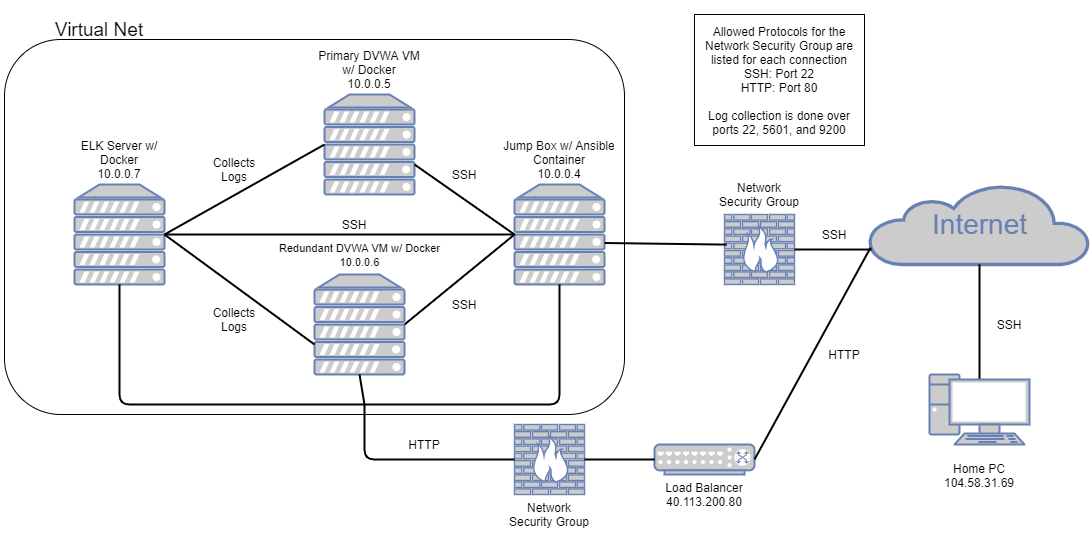

The diagram above was exported from draw.io. Its source (the exported page's mxGraphModel, read from the mxfile embedded in the PNG):
<mxGraphModel dx="1422" dy="802" grid="1" gridSize="10" guides="1" tooltips="1" connect="1" arrows="1" fold="1" page="1" pageScale="1" pageWidth="1100" pageHeight="850" background="#ffffff" math="0" shadow="0">
  <root>
    <mxCell id="0" />
    <mxCell id="1" parent="0" />
    <mxCell id="7c3789c024ecab99-8" value="" style="fontColor=#0066CC;verticalAlign=top;verticalLabelPosition=bottom;labelPosition=center;align=center;html=1;fillColor=#CCCCCC;strokeColor=#6881B3;gradientColor=none;gradientDirection=north;strokeWidth=2;shape=mxgraph.networks.firewall;rounded=0;shadow=0;comic=0;" parent="1" vertex="1">
      <mxGeometry x="1710" y="880" width="70" height="70" as="geometry" />
    </mxCell>
    <mxCell id="7c3789c024ecab99-53" value="Internet" style="html=1;fillColor=#CCCCCC;strokeColor=#6881B3;gradientColor=none;gradientDirection=north;strokeWidth=2;shape=mxgraph.networks.cloud;fontColor=#6881B3;rounded=0;shadow=0;comic=0;align=center;fontSize=28;" parent="1" vertex="1">
      <mxGeometry x="1855" y="850" width="220" height="80" as="geometry" />
    </mxCell>
    <mxCell id="7c3789c024ecab99-56" style="edgeStyle=none;html=1;labelBackgroundColor=none;endArrow=none;endFill=0;strokeWidth=2;fontFamily=Verdana;fontSize=28;fontColor=#6881B3;entryX=0.009;entryY=0.813;entryDx=0;entryDy=0;entryPerimeter=0;exitX=1;exitY=0.5;exitDx=0;exitDy=0;exitPerimeter=0;" parent="1" source="7c3789c024ecab99-8" target="7c3789c024ecab99-53" edge="1">
      <mxGeometry relative="1" as="geometry">
        <mxPoint x="1840" y="922" as="targetPoint" />
      </mxGeometry>
    </mxCell>
    <mxCell id="BqNB351qMkcEsELiVxVV-2" style="edgeStyle=orthogonalEdgeStyle;rounded=1;orthogonalLoop=1;jettySize=auto;html=1;strokeWidth=2;exitX=0.5;exitY=0.07;exitDx=0;exitDy=0;exitPerimeter=0;endArrow=none;endFill=0;" edge="1" parent="1" source="BqNB351qMkcEsELiVxVV-1" target="7c3789c024ecab99-53">
      <mxGeometry relative="1" as="geometry" />
    </mxCell>
    <mxCell id="BqNB351qMkcEsELiVxVV-1" value="" style="fontColor=#0066CC;verticalAlign=top;verticalLabelPosition=bottom;labelPosition=center;align=center;html=1;outlineConnect=0;fillColor=#CCCCCC;strokeColor=#6881B3;gradientColor=none;gradientDirection=north;strokeWidth=2;shape=mxgraph.networks.pc;" vertex="1" parent="1">
      <mxGeometry x="1915" y="1040" width="100" height="70" as="geometry" />
    </mxCell>
    <mxCell id="BqNB351qMkcEsELiVxVV-3" value="Home PC&lt;br&gt;104.58.31.69" style="text;html=1;strokeColor=none;fillColor=none;align=center;verticalAlign=middle;whiteSpace=wrap;rounded=0;" vertex="1" parent="1">
      <mxGeometry x="1900" y="1110" width="130" height="61" as="geometry" />
    </mxCell>
    <mxCell id="BqNB351qMkcEsELiVxVV-6" value="Network Security Group" style="text;html=1;strokeColor=none;fillColor=none;align=center;verticalAlign=middle;whiteSpace=wrap;rounded=0;" vertex="1" parent="1">
      <mxGeometry x="1700" y="830" width="90" height="60" as="geometry" />
    </mxCell>
    <mxCell id="BqNB351qMkcEsELiVxVV-7" value="" style="fontColor=#0066CC;verticalAlign=top;verticalLabelPosition=bottom;labelPosition=center;align=center;html=1;outlineConnect=0;fillColor=#CCCCCC;strokeColor=#6881B3;gradientColor=none;gradientDirection=north;strokeWidth=2;shape=mxgraph.networks.server;" vertex="1" parent="1">
      <mxGeometry x="1500" y="850" width="90" height="100" as="geometry" />
    </mxCell>
    <mxCell id="BqNB351qMkcEsELiVxVV-8" value="" style="endArrow=none;html=1;strokeWidth=2;entryX=0.03;entryY=0.43;entryDx=0;entryDy=0;entryPerimeter=0;exitX=1;exitY=0.585;exitDx=0;exitDy=0;exitPerimeter=0;" edge="1" parent="1" source="BqNB351qMkcEsELiVxVV-7" target="7c3789c024ecab99-8">
      <mxGeometry width="50" height="50" relative="1" as="geometry">
        <mxPoint x="1510" y="940" as="sourcePoint" />
        <mxPoint x="1560" y="890" as="targetPoint" />
      </mxGeometry>
    </mxCell>
    <mxCell id="BqNB351qMkcEsELiVxVV-9" value="Jump Box w/ Ansible Container&lt;br&gt;10.0.0.4" style="text;html=1;strokeColor=none;fillColor=none;align=center;verticalAlign=middle;whiteSpace=wrap;rounded=0;" vertex="1" parent="1">
      <mxGeometry x="1485" y="790" width="120" height="70" as="geometry" />
    </mxCell>
    <mxCell id="BqNB351qMkcEsELiVxVV-10" value="" style="fontColor=#0066CC;verticalAlign=top;verticalLabelPosition=bottom;labelPosition=center;align=center;html=1;outlineConnect=0;fillColor=#CCCCCC;strokeColor=#6881B3;gradientColor=none;gradientDirection=north;strokeWidth=2;shape=mxgraph.networks.server;" vertex="1" parent="1">
      <mxGeometry x="1310" y="760" width="90" height="100" as="geometry" />
    </mxCell>
    <mxCell id="BqNB351qMkcEsELiVxVV-11" value="" style="fontColor=#0066CC;verticalAlign=top;verticalLabelPosition=bottom;labelPosition=center;align=center;html=1;outlineConnect=0;fillColor=#CCCCCC;strokeColor=#6881B3;gradientColor=none;gradientDirection=north;strokeWidth=2;shape=mxgraph.networks.server;" vertex="1" parent="1">
      <mxGeometry x="1300" y="940" width="90" height="100" as="geometry" />
    </mxCell>
    <mxCell id="BqNB351qMkcEsELiVxVV-12" value="" style="endArrow=none;html=1;strokeWidth=2;exitX=1;exitY=0.7;exitDx=0;exitDy=0;exitPerimeter=0;entryX=0;entryY=0.5;entryDx=0;entryDy=0;entryPerimeter=0;" edge="1" parent="1" source="BqNB351qMkcEsELiVxVV-10" target="BqNB351qMkcEsELiVxVV-7">
      <mxGeometry width="50" height="50" relative="1" as="geometry">
        <mxPoint x="1420" y="840" as="sourcePoint" />
        <mxPoint x="1470" y="790" as="targetPoint" />
      </mxGeometry>
    </mxCell>
    <mxCell id="BqNB351qMkcEsELiVxVV-13" value="" style="endArrow=none;html=1;strokeWidth=2;exitX=1;exitY=0.5;exitDx=0;exitDy=0;exitPerimeter=0;" edge="1" parent="1" source="BqNB351qMkcEsELiVxVV-11">
      <mxGeometry width="50" height="50" relative="1" as="geometry">
        <mxPoint x="1410" y="840" as="sourcePoint" />
        <mxPoint x="1500" y="900" as="targetPoint" />
      </mxGeometry>
    </mxCell>
    <mxCell id="BqNB351qMkcEsELiVxVV-15" value="Primary DVWA VM w/ Docker&lt;br&gt;10.0.0.5" style="text;html=1;strokeColor=none;fillColor=none;align=center;verticalAlign=middle;whiteSpace=wrap;rounded=0;" vertex="1" parent="1">
      <mxGeometry x="1300" y="710" width="110" height="50" as="geometry" />
    </mxCell>
    <mxCell id="BqNB351qMkcEsELiVxVV-16" value="&lt;font style=&quot;font-size: 11px&quot;&gt;Redundant DVWA VM w/ Docker&lt;br&gt;10.0.0.6&lt;/font&gt;" style="text;html=1;strokeColor=none;fillColor=none;align=center;verticalAlign=middle;whiteSpace=wrap;rounded=0;" vertex="1" parent="1">
      <mxGeometry x="1263.75" y="900" width="162.5" height="40" as="geometry" />
    </mxCell>
    <mxCell id="BqNB351qMkcEsELiVxVV-17" value="" style="fontColor=#0066CC;verticalAlign=top;verticalLabelPosition=bottom;labelPosition=center;align=center;html=1;outlineConnect=0;fillColor=#CCCCCC;strokeColor=#6881B3;gradientColor=none;gradientDirection=north;strokeWidth=2;shape=mxgraph.networks.server;" vertex="1" parent="1">
      <mxGeometry x="1060" y="850" width="90" height="100" as="geometry" />
    </mxCell>
    <mxCell id="BqNB351qMkcEsELiVxVV-18" value="" style="endArrow=none;html=1;strokeWidth=2;entryX=0;entryY=0.5;entryDx=0;entryDy=0;entryPerimeter=0;" edge="1" parent="1" source="BqNB351qMkcEsELiVxVV-17" target="BqNB351qMkcEsELiVxVV-7">
      <mxGeometry width="50" height="50" relative="1" as="geometry">
        <mxPoint x="1510" y="940" as="sourcePoint" />
        <mxPoint x="1560" y="890" as="targetPoint" />
      </mxGeometry>
    </mxCell>
    <mxCell id="BqNB351qMkcEsELiVxVV-19" value="ELK Server w/ Docker&lt;br&gt;10.0.0.7" style="text;html=1;strokeColor=none;fillColor=none;align=center;verticalAlign=middle;whiteSpace=wrap;rounded=0;" vertex="1" parent="1">
      <mxGeometry x="1050" y="805" width="110" height="40" as="geometry" />
    </mxCell>
    <mxCell id="BqNB351qMkcEsELiVxVV-20" value="" style="endArrow=none;html=1;strokeWidth=2;entryX=1;entryY=0.5;entryDx=0;entryDy=0;entryPerimeter=0;exitX=0;exitY=0.7;exitDx=0;exitDy=0;exitPerimeter=0;" edge="1" parent="1" source="BqNB351qMkcEsELiVxVV-11" target="BqNB351qMkcEsELiVxVV-17">
      <mxGeometry width="50" height="50" relative="1" as="geometry">
        <mxPoint x="1200" y="1050" as="sourcePoint" />
        <mxPoint x="1250" y="1000" as="targetPoint" />
      </mxGeometry>
    </mxCell>
    <mxCell id="BqNB351qMkcEsELiVxVV-22" value="" style="endArrow=none;html=1;strokeWidth=2;entryX=0;entryY=0.5;entryDx=0;entryDy=0;entryPerimeter=0;exitX=1;exitY=0.5;exitDx=0;exitDy=0;exitPerimeter=0;" edge="1" parent="1" source="BqNB351qMkcEsELiVxVV-17" target="BqNB351qMkcEsELiVxVV-10">
      <mxGeometry width="50" height="50" relative="1" as="geometry">
        <mxPoint x="1250" y="890" as="sourcePoint" />
        <mxPoint x="1560" y="890" as="targetPoint" />
      </mxGeometry>
    </mxCell>
    <mxCell id="BqNB351qMkcEsELiVxVV-24" value="" style="fontColor=#0066CC;verticalAlign=top;verticalLabelPosition=bottom;labelPosition=center;align=center;html=1;outlineConnect=0;fillColor=#CCCCCC;strokeColor=#6881B3;gradientColor=none;gradientDirection=north;strokeWidth=2;shape=mxgraph.networks.switch;" vertex="1" parent="1">
      <mxGeometry x="1640" y="1110" width="100" height="30" as="geometry" />
    </mxCell>
    <mxCell id="BqNB351qMkcEsELiVxVV-25" value="Load Balancer&lt;br&gt;&lt;span style=&quot;font-family: &amp;#34;az_ea_font&amp;#34; , &amp;#34;segoe ui&amp;#34; , &amp;#34;az_font&amp;#34; , , , &amp;#34;blinkmacsystemfont&amp;#34; , &amp;#34;roboto&amp;#34; , &amp;#34;oxygen&amp;#34; , &amp;#34;ubuntu&amp;#34; , &amp;#34;cantarell&amp;#34; , &amp;#34;open sans&amp;#34; , &amp;#34;helvetica neue&amp;#34; , sans-serif ; background-color: rgb(255 , 255 , 255)&quot;&gt;&lt;font style=&quot;font-size: 12px&quot;&gt;40.113.200.80&lt;/font&gt;&lt;/span&gt;" style="text;html=1;strokeColor=none;fillColor=none;align=center;verticalAlign=middle;whiteSpace=wrap;rounded=0;" vertex="1" parent="1">
      <mxGeometry x="1635" y="1140" width="110" height="40" as="geometry" />
    </mxCell>
    <mxCell id="BqNB351qMkcEsELiVxVV-27" value="SSH" style="text;html=1;strokeColor=none;fillColor=none;align=center;verticalAlign=middle;whiteSpace=wrap;rounded=0;" vertex="1" parent="1">
      <mxGeometry x="1975" y="980" width="40" height="20" as="geometry" />
    </mxCell>
    <mxCell id="BqNB351qMkcEsELiVxVV-29" value="" style="endArrow=none;html=1;strokeWidth=2;entryX=0.005;entryY=0.788;entryDx=0;entryDy=0;entryPerimeter=0;exitX=1;exitY=0.5;exitDx=0;exitDy=0;exitPerimeter=0;" edge="1" parent="1" source="BqNB351qMkcEsELiVxVV-24" target="7c3789c024ecab99-53">
      <mxGeometry width="50" height="50" relative="1" as="geometry">
        <mxPoint x="1740" y="1090" as="sourcePoint" />
        <mxPoint x="1970" y="930" as="targetPoint" />
      </mxGeometry>
    </mxCell>
    <mxCell id="BqNB351qMkcEsELiVxVV-31" value="SSH" style="text;html=1;strokeColor=none;fillColor=none;align=center;verticalAlign=middle;whiteSpace=wrap;rounded=0;" vertex="1" parent="1">
      <mxGeometry x="1800" y="890" width="40" height="20" as="geometry" />
    </mxCell>
    <mxCell id="BqNB351qMkcEsELiVxVV-32" value="HTTP" style="text;html=1;strokeColor=none;fillColor=none;align=center;verticalAlign=middle;whiteSpace=wrap;rounded=0;" vertex="1" parent="1">
      <mxGeometry x="1810" y="1010" width="40" height="20" as="geometry" />
    </mxCell>
    <mxCell id="BqNB351qMkcEsELiVxVV-33" value="" style="fontColor=#0066CC;verticalAlign=top;verticalLabelPosition=bottom;labelPosition=center;align=center;html=1;fillColor=#CCCCCC;strokeColor=#6881B3;gradientColor=none;gradientDirection=north;strokeWidth=2;shape=mxgraph.networks.firewall;rounded=0;shadow=0;comic=0;" vertex="1" parent="1">
      <mxGeometry x="1500" y="1090" width="70" height="70" as="geometry" />
    </mxCell>
    <mxCell id="BqNB351qMkcEsELiVxVV-34" value="Network Security Group" style="text;html=1;strokeColor=none;fillColor=none;align=center;verticalAlign=middle;whiteSpace=wrap;rounded=0;" vertex="1" parent="1">
      <mxGeometry x="1490" y="1150" width="90" height="60" as="geometry" />
    </mxCell>
    <mxCell id="BqNB351qMkcEsELiVxVV-35" value="" style="endArrow=none;html=1;strokeWidth=2;entryX=0;entryY=0.5;entryDx=0;entryDy=0;entryPerimeter=0;exitX=1;exitY=0.5;exitDx=0;exitDy=0;exitPerimeter=0;" edge="1" parent="1" source="BqNB351qMkcEsELiVxVV-33" target="BqNB351qMkcEsELiVxVV-24">
      <mxGeometry width="50" height="50" relative="1" as="geometry">
        <mxPoint x="1510" y="940" as="sourcePoint" />
        <mxPoint x="1560" y="890" as="targetPoint" />
      </mxGeometry>
    </mxCell>
    <mxCell id="BqNB351qMkcEsELiVxVV-36" value="" style="rounded=1;whiteSpace=wrap;html=1;fillColor=none;" vertex="1" parent="1">
      <mxGeometry x="990" y="705" width="620" height="375" as="geometry" />
    </mxCell>
    <mxCell id="BqNB351qMkcEsELiVxVV-37" value="&lt;font style=&quot;font-size: 19px&quot;&gt;Virtual Net&lt;/font&gt;" style="text;html=1;strokeColor=none;fillColor=none;align=center;verticalAlign=middle;whiteSpace=wrap;rounded=0;strokeWidth=8;" vertex="1" parent="1">
      <mxGeometry x="990" y="670" width="190" height="50" as="geometry" />
    </mxCell>
    <mxCell id="BqNB351qMkcEsELiVxVV-39" value="" style="endArrow=none;html=1;strokeWidth=2;entryX=0;entryY=0.5;entryDx=0;entryDy=0;entryPerimeter=0;" edge="1" parent="1" target="BqNB351qMkcEsELiVxVV-33">
      <mxGeometry width="50" height="50" relative="1" as="geometry">
        <mxPoint x="1350" y="1070" as="sourcePoint" />
        <mxPoint x="1400" y="1090" as="targetPoint" />
        <Array as="points">
          <mxPoint x="1350" y="1125" />
        </Array>
      </mxGeometry>
    </mxCell>
    <mxCell id="BqNB351qMkcEsELiVxVV-41" value="" style="endArrow=none;html=1;strokeWidth=2;entryX=0.5;entryY=1;entryDx=0;entryDy=0;entryPerimeter=0;" edge="1" parent="1" target="BqNB351qMkcEsELiVxVV-11">
      <mxGeometry width="50" height="50" relative="1" as="geometry">
        <mxPoint x="1350" y="1070" as="sourcePoint" />
        <mxPoint x="1560" y="890" as="targetPoint" />
      </mxGeometry>
    </mxCell>
    <mxCell id="BqNB351qMkcEsELiVxVV-42" value="" style="endArrow=none;html=1;strokeWidth=2;exitX=0.5;exitY=1;exitDx=0;exitDy=0;exitPerimeter=0;" edge="1" parent="1" source="BqNB351qMkcEsELiVxVV-7">
      <mxGeometry width="50" height="50" relative="1" as="geometry">
        <mxPoint x="1170" y="1250" as="sourcePoint" />
        <mxPoint x="1350" y="1070" as="targetPoint" />
        <Array as="points">
          <mxPoint x="1545" y="1070" />
        </Array>
      </mxGeometry>
    </mxCell>
    <mxCell id="BqNB351qMkcEsELiVxVV-43" value="" style="endArrow=none;html=1;strokeWidth=2;exitX=0.5;exitY=1;exitDx=0;exitDy=0;exitPerimeter=0;" edge="1" parent="1" source="BqNB351qMkcEsELiVxVV-17">
      <mxGeometry width="50" height="50" relative="1" as="geometry">
        <mxPoint x="1180" y="1130" as="sourcePoint" />
        <mxPoint x="1350" y="1070" as="targetPoint" />
        <Array as="points">
          <mxPoint x="1105" y="1070" />
        </Array>
      </mxGeometry>
    </mxCell>
    <mxCell id="BqNB351qMkcEsELiVxVV-44" value="HTTP" style="text;html=1;strokeColor=none;fillColor=none;align=center;verticalAlign=middle;whiteSpace=wrap;rounded=0;" vertex="1" parent="1">
      <mxGeometry x="1390" y="1100" width="40" height="20" as="geometry" />
    </mxCell>
    <mxCell id="BqNB351qMkcEsELiVxVV-45" value="SSH" style="text;html=1;strokeColor=none;fillColor=none;align=center;verticalAlign=middle;whiteSpace=wrap;rounded=0;" vertex="1" parent="1">
      <mxGeometry x="1320" y="880" width="40" height="20" as="geometry" />
    </mxCell>
    <mxCell id="BqNB351qMkcEsELiVxVV-46" value="SSH" style="text;html=1;strokeColor=none;fillColor=none;align=center;verticalAlign=middle;whiteSpace=wrap;rounded=0;" vertex="1" parent="1">
      <mxGeometry x="1430" y="830" width="40" height="20" as="geometry" />
    </mxCell>
    <mxCell id="BqNB351qMkcEsELiVxVV-47" value="SSH" style="text;html=1;strokeColor=none;fillColor=none;align=center;verticalAlign=middle;whiteSpace=wrap;rounded=0;" vertex="1" parent="1">
      <mxGeometry x="1430" y="960" width="40" height="20" as="geometry" />
    </mxCell>
    <mxCell id="BqNB351qMkcEsELiVxVV-48" value="Collects Logs" style="text;html=1;strokeColor=none;fillColor=none;align=center;verticalAlign=middle;whiteSpace=wrap;rounded=0;" vertex="1" parent="1">
      <mxGeometry x="1190" y="970" width="60" height="30" as="geometry" />
    </mxCell>
    <mxCell id="BqNB351qMkcEsELiVxVV-49" value="Collects Logs" style="text;html=1;strokeColor=none;fillColor=none;align=center;verticalAlign=middle;whiteSpace=wrap;rounded=0;" vertex="1" parent="1">
      <mxGeometry x="1190" y="820" width="60" height="30" as="geometry" />
    </mxCell>
    <mxCell id="BqNB351qMkcEsELiVxVV-51" value="Allowed Protocols for the Network Security Group are listed for each connection&lt;br&gt;SSH: Port 22&lt;br&gt;HTTP: Port 80&lt;br&gt;&lt;br&gt;Log collection is done over ports 22, 5601, and 9200" style="text;html=1;strokeColor=#000000;fillColor=none;align=center;verticalAlign=middle;whiteSpace=wrap;rounded=0;" vertex="1" parent="1">
      <mxGeometry x="1680" y="680" width="170" height="131" as="geometry" />
    </mxCell>
  </root>
</mxGraphModel>